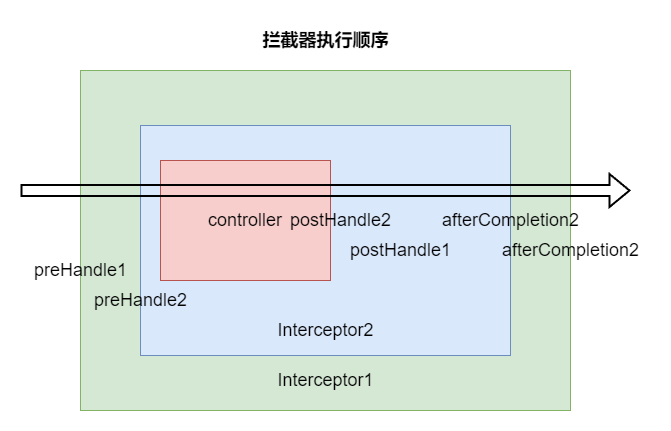

The diagram above was exported from draw.io. Its source (the exported page's mxGraphModel, read from the mxfile embedded in the PNG):
<mxGraphModel dx="1098" dy="820" grid="1" gridSize="10" guides="1" tooltips="1" connect="1" arrows="1" fold="1" page="1" pageScale="1" pageWidth="1000" pageHeight="1000" math="0" shadow="0">
  <root>
    <mxCell id="0" />
    <mxCell id="1" parent="0" />
    <mxCell id="a2pIcKlMXBgGLKL2QRQl-1" value="" style="whiteSpace=wrap;html=1;fillColor=#d5e8d4;strokeColor=#82b366;" parent="1" vertex="1">
      <mxGeometry x="210" y="260" width="490" height="340" as="geometry" />
    </mxCell>
    <mxCell id="a2pIcKlMXBgGLKL2QRQl-2" value="" style="whiteSpace=wrap;html=1;fillColor=#dae8fc;strokeColor=#6c8ebf;" parent="1" vertex="1">
      <mxGeometry x="270" y="315" width="370" height="230" as="geometry" />
    </mxCell>
    <mxCell id="a2pIcKlMXBgGLKL2QRQl-3" value="controller" style="whiteSpace=wrap;html=1;fontSize=18;fillColor=#f8cecc;strokeColor=#b85450;" parent="1" vertex="1">
      <mxGeometry x="290" y="350" width="170" height="120" as="geometry" />
    </mxCell>
    <mxCell id="a2pIcKlMXBgGLKL2QRQl-4" value="Interceptor2" style="text;html=1;align=center;verticalAlign=middle;resizable=0;points=[];autosize=1;strokeColor=none;fillColor=none;fontSize=18;" parent="1" vertex="1">
      <mxGeometry x="395" y="500" width="120" height="40" as="geometry" />
    </mxCell>
    <mxCell id="a2pIcKlMXBgGLKL2QRQl-5" value="Interceptor1" style="text;html=1;align=center;verticalAlign=middle;resizable=0;points=[];autosize=1;strokeColor=none;fillColor=none;fontSize=18;" parent="1" vertex="1">
      <mxGeometry x="395" y="550" width="120" height="40" as="geometry" />
    </mxCell>
    <mxCell id="a2pIcKlMXBgGLKL2QRQl-8" value="preHandle1" style="text;html=1;align=center;verticalAlign=middle;resizable=0;points=[];autosize=1;strokeColor=none;fillColor=none;fontSize=18;" parent="1" vertex="1">
      <mxGeometry x="150" y="440" width="120" height="40" as="geometry" />
    </mxCell>
    <mxCell id="a2pIcKlMXBgGLKL2QRQl-9" value="preHandle2" style="text;html=1;align=center;verticalAlign=middle;resizable=0;points=[];autosize=1;strokeColor=none;fillColor=none;fontSize=18;" parent="1" vertex="1">
      <mxGeometry x="210" y="470" width="120" height="40" as="geometry" />
    </mxCell>
    <mxCell id="a2pIcKlMXBgGLKL2QRQl-10" value="postHandle2" style="text;html=1;align=center;verticalAlign=middle;resizable=0;points=[];autosize=1;strokeColor=none;fillColor=none;fontSize=18;" parent="1" vertex="1">
      <mxGeometry x="410" y="390" width="120" height="40" as="geometry" />
    </mxCell>
    <mxCell id="a2pIcKlMXBgGLKL2QRQl-11" value="postHandle1" style="text;html=1;align=center;verticalAlign=middle;resizable=0;points=[];autosize=1;strokeColor=none;fillColor=none;fontSize=18;" parent="1" vertex="1">
      <mxGeometry x="470" y="420" width="120" height="40" as="geometry" />
    </mxCell>
    <mxCell id="a2pIcKlMXBgGLKL2QRQl-12" value="afterCompletion2" style="text;html=1;align=center;verticalAlign=middle;resizable=0;points=[];autosize=1;strokeColor=none;fillColor=none;fontSize=18;" parent="1" vertex="1">
      <mxGeometry x="560" y="390" width="160" height="40" as="geometry" />
    </mxCell>
    <mxCell id="a2pIcKlMXBgGLKL2QRQl-13" value="afterCompletion2" style="text;html=1;align=center;verticalAlign=middle;resizable=0;points=[];autosize=1;strokeColor=none;fillColor=none;fontSize=18;" parent="1" vertex="1">
      <mxGeometry x="620" y="420" width="160" height="40" as="geometry" />
    </mxCell>
    <mxCell id="a2pIcKlMXBgGLKL2QRQl-14" value="&lt;b&gt;拦截器执行顺序&lt;/b&gt;" style="text;html=1;align=center;verticalAlign=middle;resizable=0;points=[];autosize=1;strokeColor=none;fillColor=none;fontSize=18;" parent="1" vertex="1">
      <mxGeometry x="380" y="210" width="150" height="40" as="geometry" />
    </mxCell>
    <mxCell id="a2pIcKlMXBgGLKL2QRQl-15" value="" style="shape=flexArrow;endArrow=classic;html=1;rounded=0;fontSize=18;strokeWidth=2;" parent="1" edge="1">
      <mxGeometry width="50" height="50" relative="1" as="geometry">
        <mxPoint x="150" y="380" as="sourcePoint" />
        <mxPoint x="760" y="380" as="targetPoint" />
      </mxGeometry>
    </mxCell>
  </root>
</mxGraphModel>